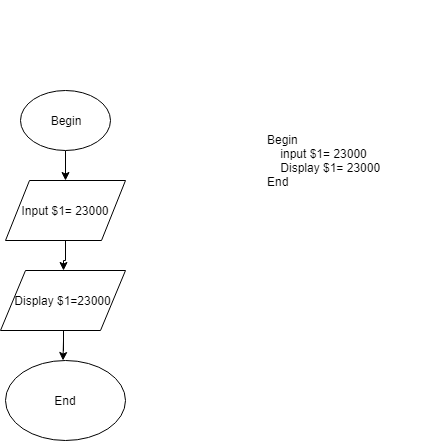

The diagram above was exported from draw.io. Its source (the exported page's mxGraphModel, read from the mxfile embedded in the PNG):
<mxGraphModel dx="854" dy="1519" grid="1" gridSize="10" guides="1" tooltips="1" connect="1" arrows="1" fold="1" page="1" pageScale="1" pageWidth="850" pageHeight="1100" math="0" shadow="0">
  <root>
    <mxCell id="0" />
    <mxCell id="1" parent="0" />
    <mxCell id="Du1JrHpSZ_DKSKfGCEt4-2" style="edgeStyle=orthogonalEdgeStyle;rounded=0;orthogonalLoop=1;jettySize=auto;html=1;" edge="1" parent="1" source="Du1JrHpSZ_DKSKfGCEt4-1">
      <mxGeometry relative="1" as="geometry">
        <mxPoint x="145" y="110" as="targetPoint" />
      </mxGeometry>
    </mxCell>
    <mxCell id="Du1JrHpSZ_DKSKfGCEt4-1" value="Begin" style="ellipse;whiteSpace=wrap;html=1;" vertex="1" parent="1">
      <mxGeometry x="100" y="20" width="90" height="60" as="geometry" />
    </mxCell>
    <mxCell id="Du1JrHpSZ_DKSKfGCEt4-4" style="edgeStyle=orthogonalEdgeStyle;rounded=0;orthogonalLoop=1;jettySize=auto;html=1;" edge="1" parent="1" source="Du1JrHpSZ_DKSKfGCEt4-3" target="Du1JrHpSZ_DKSKfGCEt4-5">
      <mxGeometry relative="1" as="geometry">
        <mxPoint x="145" y="200" as="targetPoint" />
      </mxGeometry>
    </mxCell>
    <mxCell id="Du1JrHpSZ_DKSKfGCEt4-3" value="Input $1= 23000" style="shape=parallelogram;perimeter=parallelogramPerimeter;whiteSpace=wrap;html=1;" vertex="1" parent="1">
      <mxGeometry x="85" y="110" width="120" height="60" as="geometry" />
    </mxCell>
    <mxCell id="Du1JrHpSZ_DKSKfGCEt4-6" style="edgeStyle=orthogonalEdgeStyle;rounded=0;orthogonalLoop=1;jettySize=auto;html=1;" edge="1" parent="1" source="Du1JrHpSZ_DKSKfGCEt4-5">
      <mxGeometry relative="1" as="geometry">
        <mxPoint x="142.5" y="290" as="targetPoint" />
      </mxGeometry>
    </mxCell>
    <mxCell id="Du1JrHpSZ_DKSKfGCEt4-5" value="Display $1=23000" style="shape=parallelogram;perimeter=parallelogramPerimeter;whiteSpace=wrap;html=1;" vertex="1" parent="1">
      <mxGeometry x="80" y="200" width="125" height="60" as="geometry" />
    </mxCell>
    <mxCell id="Du1JrHpSZ_DKSKfGCEt4-7" value="End" style="ellipse;whiteSpace=wrap;html=1;" vertex="1" parent="1">
      <mxGeometry x="85" y="290" width="120" height="80" as="geometry" />
    </mxCell>
    <mxCell id="Du1JrHpSZ_DKSKfGCEt4-9" value="Begin&lt;br&gt;&amp;nbsp; &amp;nbsp; input $1= 23000&lt;br&gt;&amp;nbsp; &amp;nbsp; Display $1= 23000&lt;br&gt;End" style="text;html=1;strokeColor=none;fillColor=none;align=left;verticalAlign=middle;whiteSpace=wrap;rounded=0;" vertex="1" parent="1">
      <mxGeometry x="345" y="-70" width="160" height="320" as="geometry" />
    </mxCell>
  </root>
</mxGraphModel>